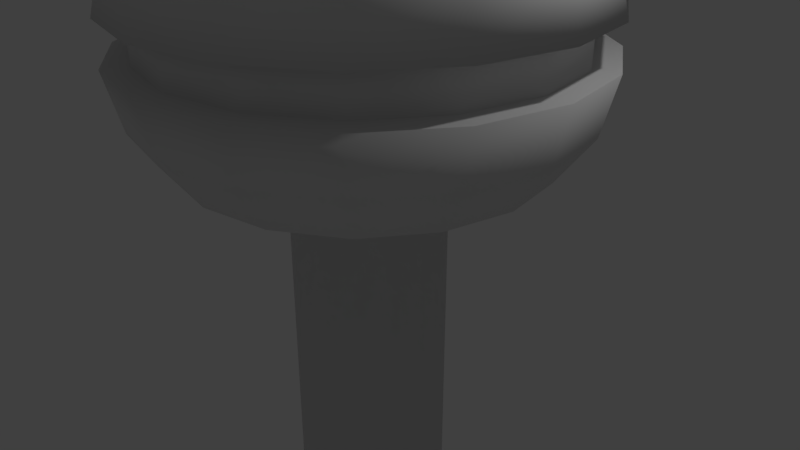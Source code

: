 # Source: RoundBuilding.blend  (saved by Blender 2.79.0; exported with 4.5.12 LTS)
import bpy
from mathutils import Matrix  # noqa: F401  (used for matrix-valued properties, if any)

bpy.ops.wm.read_factory_settings(use_empty=True)
scene = bpy.context.scene
scene.name = 'Scene'

# ---- collections
col_collection_1 = bpy.data.collections.new('Collection 1'); scene.collection.children.link(col_collection_1)

# ---- materials (node trees are filled in below, after node groups)
mat_round = bpy.data.materials.new('Round')
mat_round.alpha_threshold = 0.0
mat_round.use_transparent_shadow = False
mat_round.roughness = 0.5
mat_glowstrip = bpy.data.materials.new('GlowStrip')
mat_glowstrip.alpha_threshold = 0.0
mat_glowstrip.use_transparent_shadow = False
mat_glowstrip.roughness = 0.5
mat_tower = bpy.data.materials.new('Tower')
mat_tower.alpha_threshold = 0.0
mat_tower.use_transparent_shadow = False
mat_tower.roughness = 0.5

# ---- material node trees

# ---- world
world_world = bpy.data.worlds.new('World'); scene.world = world_world
world_world.color = (0.05088, 0.05088, 0.05088)
world_world.use_sun_shadow = False
world_world.sun_shadow_jitter_overblur = 0.0
world_world.cycles.sampling_method = 'MANUAL'

# ---- cameras
cam_camera = bpy.data.cameras.new('Camera')
cam_camera.clip_end = 100.0
cam_camera.lens = 35.0
cam_camera.sensor_width = 32.0
cam_camera.sensor_height = 18.0
cam_camera.ortho_scale = 7.314
cam_camera.dof.focus_distance = 0.0
cam_camera.dof.aperture_fstop = 128.0

# ---- lights
light_lamp = bpy.data.lights.new('Lamp', 'POINT')
light_lamp.transmission_factor = 0.0
light_lamp.cutoff_distance = 30.0
light_lamp.energy = 100.0
light_lamp.shadow_buffer_clip_start = 1.001
light_lamp.shadow_soft_size = 0.1
light_lamp.shadow_maximum_resolution = 0.006
light_lamp.use_absolute_resolution = True

# ---- meshes
me_cylinder = bpy.data.meshes.new('Cylinder')
me_cylinder.from_pydata([(0.0, 1.0, -8.0), (0.0, 1.0, 1.0), (0.3827, 0.9239, -8.0), (0.3827, 0.9239, 1.0), (0.7071, 0.7071, -8.0), (0.7071, 0.7071, 1.0), (0.9239, 0.3827, -8.0), (0.9239, 0.3827, 1.0), (1.0, -4.371e-08, -8.0), (1.0, -4.371e-08, 1.0), (0.9239, -0.3827, -8.0), (0.9239, -0.3827, 1.0), (0.7071, -0.7071, -8.0), (0.7071, -0.7071, 1.0), (0.3827, -0.9239, -8.0), (0.3827, -0.9239, 1.0), (1.51e-07, -1.0, -8.0), (1.51e-07, -1.0, 1.0), (-0.3827, -0.9239, -8.0), (-0.3827, -0.9239, 1.0), (-0.7071, -0.7071, -8.0), (-0.7071, -0.7071, 1.0), (-0.9239, -0.3827, -8.0), (-0.9239, -0.3827, 1.0), (-1.0, 1.192e-08, -8.0), (-1.0, 1.192e-08, 1.0), (-0.9239, 0.3827, -8.0), (-0.9239, 0.3827, 1.0), (-0.7071, 0.7071, -8.0), (-0.7071, 0.7071, 1.0), (-0.3827, 0.9239, -8.0), (-0.3827, 0.9239, 1.0), (2.412, -0.9991, 3.267), (2.412, -0.9991, 2.733), (-2.611, 1.455e-08, 3.267), (-2.611, 1.491e-08, 2.733), (2.611, -1.307e-07, 3.267), (2.611, -1.303e-07, 2.733), (-2.412, -0.9991, 3.267), (-2.412, -0.9991, 2.733), (2.412, 0.9991, 3.267), (2.412, 0.9991, 2.733), (1.846, 1.846, 2.733), (1.846, 1.846, 3.267), (-1.846, -1.846, 3.267), (-1.846, -1.846, 2.733), (-0.9991, -2.412, 2.733), (-0.9991, -2.412, 3.267), (-1.052, -2.541, 4.0), (1.945, 1.945, 4.0), (-2.525e-08, 2.75, 4.0), (-1.945, -1.945, 4.0), (2.541, 1.052, 4.0), (-2.541, -1.052, 4.0), (2.75, -1.371e-07, 4.0), (-2.75, 1.594e-08, 4.0), (2.541, -1.052, 4.0), (-2.541, 1.052, 4.0), (1.945, -1.945, 4.0), (-1.945, 1.945, 4.0), (1.052, -2.541, 4.0), (-1.052, 2.541, 4.0), (3.9e-07, -2.75, 4.0), (1.052, 2.541, 4.0), (-1.945, -1.945, 2.0), (2.541, 1.052, 2.0), (-2.541, -1.052, 2.0), (2.75, -1.356e-07, 2.0), (-2.75, 1.743e-08, 2.0), (2.541, -1.052, 2.0), (-2.541, 1.052, 2.0), (1.945, -1.945, 2.0), (-1.945, 1.945, 2.0), (1.052, -2.541, 2.0), (-1.052, 2.541, 2.0), (3.699e-07, -2.75, 2.0), (1.052, 2.541, 2.0), (-1.052, -2.541, 2.0), (1.945, 1.945, 2.0), (-4.533e-08, 2.75, 2.0), (-1.122, -2.71, 3.267), (-1.122, -2.71, 2.733), (-2.074, -2.074, 2.733), (-2.074, -2.074, 3.267), (2.074, 2.074, 3.267), (2.074, 2.074, 2.733), (2.71, 1.122, 2.733), (2.71, 1.122, 3.267), (-2.71, -1.122, 2.733), (-2.71, -1.122, 3.267), (2.933, -1.446e-07, 2.733), (2.933, -1.45e-07, 3.267), (-2.933, 1.859e-08, 2.733), (-2.933, 1.819e-08, 3.267), (2.71, -1.122, 2.733), (2.71, -1.122, 3.267), (-2.71, 1.122, 2.733), (-2.71, 1.122, 3.267), (2.074, -2.074, 2.733), (2.074, -2.074, 3.267), (-2.074, 2.074, 2.733), (-2.074, 2.074, 3.267), (1.122, -2.71, 2.733), (1.122, -2.71, 3.267), (-1.122, 2.71, 2.733), (-1.122, 2.71, 3.267), (3.931e-07, -2.933, 2.733), (3.984e-07, -2.933, 3.267), (-4.448e-08, 2.933, 3.267), (-4.984e-08, 2.933, 2.733), (1.122, 2.71, 2.733), (1.122, 2.71, 3.267), (-2.412, 0.9991, 2.733), (-2.412, 0.9991, 3.267), (1.846, -1.846, 2.733), (1.846, -1.846, 3.267), (-1.846, 1.846, 2.733), (-1.846, 1.846, 3.267), (0.9991, -2.412, 2.733), (0.9991, -2.412, 3.267), (-0.9991, 2.412, 2.733), (-0.9991, 2.412, 3.267), (3.564e-07, -2.611, 2.733), (3.612e-07, -2.611, 3.267), (-3.304e-08, 2.611, 3.267), (-3.781e-08, 2.611, 2.733), (0.9991, 2.412, 2.733), (0.9991, 2.412, 3.267), (0.881, 2.127, 1.403), (0.5703, 1.377, 1.0), (-8.718e-09, 1.49, 1.0), (-2.888e-08, 2.302, 1.403), (1.628, 1.628, 1.403), (1.054, 1.054, 1.0), (2.127, 0.881, 1.403), (1.377, 0.5703, 1.0), (2.302, -1.135e-07, 1.403), (1.49, -7.062e-08, 1.0), (2.127, -0.881, 1.403), (1.377, -0.5703, 1.0), (1.628, -1.628, 1.403), (1.054, -1.054, 1.0), (0.881, -2.127, 1.403), (0.5703, -1.377, 1.0), (3.187e-07, -2.302, 1.403), (2.163e-07, -1.49, 1.0), (-0.881, -2.127, 1.403), (-0.5703, -1.377, 1.0), (-1.628, -1.628, 1.403), (-1.054, -1.054, 1.0), (-2.127, -0.881, 1.403), (-1.377, -0.5703, 1.0), (-2.302, 1.459e-08, 1.403), (-1.49, 1.229e-08, 1.0), (-2.127, 0.881, 1.403), (-1.377, 0.5703, 1.0), (-1.628, 1.628, 1.403), (-1.054, 1.054, 1.0), (-0.881, 2.127, 1.403), (-0.5703, 1.377, 1.0), (0.5703, 1.377, 5.0), (0.881, 2.127, 4.597), (2.464e-09, 2.302, 4.597), (-1.49e-07, 1.49, 5.0), (1.054, 1.054, 5.0), (1.628, 1.628, 4.597), (1.377, 0.5703, 5.0), (2.127, 0.881, 4.597), (1.49, 2.161e-07, 5.0), (2.302, -1.141e-07, 4.597), (1.377, -0.5703, 5.0), (2.127, -0.881, 4.597), (1.054, -1.054, 5.0), (1.628, -1.628, 4.597), (0.5703, -1.377, 5.0), (0.881, -2.127, 4.597), (1.788e-07, -1.49, 5.0), (3.501e-07, -2.302, 4.597), (-0.5703, -1.377, 5.0), (-0.881, -2.127, 4.597), (-1.054, -1.054, 5.0), (-1.628, -1.628, 4.597), (-1.377, -0.5703, 5.0), (-2.127, -0.881, 4.597), (-1.49, 2.533e-07, 5.0), (-2.302, 1.399e-08, 4.597), (-1.377, 0.5703, 5.0), (-2.127, 0.881, 4.597), (-1.054, 1.054, 5.0), (-1.628, 1.628, 4.597), (-0.5703, 1.377, 5.0), (-0.881, 2.127, 4.597)], [], [(0, 1, 3, 2), (2, 3, 5, 4), (4, 5, 7, 6), (6, 7, 9, 8), (8, 9, 11, 10), (10, 11, 13, 12), (12, 13, 15, 14), (14, 15, 17, 16), (16, 17, 19, 18), (18, 19, 21, 20), (20, 21, 23, 22), (22, 23, 25, 24), (24, 25, 27, 26), (26, 27, 29, 28), (3, 1, 130, 129), (28, 29, 31, 30), (30, 31, 1, 0), (0, 2, 4, 6, 8, 10, 12, 14, 16, 18, 20, 22, 24, 26, 28, 30), (53, 51, 181, 183), (144, 142, 73, 75), (154, 152, 68, 70), (140, 138, 69, 71), (150, 148, 64, 66), (63, 50, 162, 161), (136, 134, 65, 67), (146, 144, 75, 77), (132, 128, 76, 78), (156, 154, 70, 72), (142, 140, 71, 73), (152, 150, 66, 68), (134, 132, 78, 65), (138, 136, 67, 69), (148, 146, 77, 64), (158, 156, 72, 74), (49, 63, 161, 165), (54, 52, 167, 169), (55, 53, 183, 185), (56, 54, 169, 171), (57, 55, 185, 187), (58, 56, 171, 173), (59, 57, 187, 189), (60, 58, 173, 175), (61, 59, 189, 191), (62, 60, 175, 177), (48, 62, 177, 179), (160, 163, 190, 188, 186, 184, 182, 180, 178, 176, 174, 172, 170, 168, 166, 164), (52, 49, 165, 167), (51, 48, 179, 181), (50, 61, 191, 162), (84, 111, 63, 49), (80, 107, 62, 48), (76, 79, 109, 110), (111, 108, 50, 63), (108, 105, 61, 50), (107, 103, 60, 62), (105, 101, 59, 61), (103, 99, 58, 60), (101, 97, 57, 59), (99, 95, 56, 58), (97, 93, 55, 57), (95, 91, 54, 56), (93, 89, 53, 55), (65, 78, 85, 86), (87, 84, 49, 52), (83, 80, 48, 51), (91, 87, 52, 54), (89, 83, 51, 53), (79, 74, 104, 109), (127, 43, 42, 126), (75, 73, 102, 106), (74, 72, 100, 104), (73, 71, 98, 102), (72, 70, 96, 100), (71, 69, 94, 98), (70, 68, 92, 96), (69, 67, 90, 94), (68, 66, 88, 92), (67, 65, 86, 90), (66, 64, 82, 88), (78, 76, 110, 85), (77, 75, 106, 81), (21, 19, 147, 149), (7, 5, 133, 135), (23, 21, 149, 151), (9, 7, 135, 137), (25, 23, 151, 153), (11, 9, 137, 139), (27, 25, 153, 155), (13, 11, 139, 141), (29, 27, 155, 157), (15, 13, 141, 143), (31, 29, 157, 159), (17, 15, 143, 145), (5, 3, 129, 133), (1, 31, 159, 130), (19, 17, 145, 147), (131, 158, 74, 79), (83, 89, 38, 44), (103, 107, 123, 119), (98, 94, 33, 114), (111, 84, 43, 127), (95, 99, 115, 32), (90, 86, 41, 37), (110, 109, 125, 126), (87, 91, 36, 40), (108, 111, 127, 124), (100, 96, 112, 116), (109, 104, 120, 125), (97, 101, 117, 113), (92, 88, 39, 35), (89, 93, 34, 38), (105, 108, 124, 121), (102, 98, 114, 118), (64, 77, 81, 82), (123, 47, 46, 122), (121, 124, 125, 120), (124, 127, 126, 125), (119, 123, 122, 118), (117, 121, 120, 116), (115, 119, 118, 114), (113, 117, 116, 112), (32, 115, 114, 33), (34, 113, 112, 35), (36, 32, 33, 37), (38, 34, 35, 39), (40, 36, 37, 41), (44, 38, 39, 45), (43, 40, 41, 42), (47, 44, 45, 46), (106, 102, 118, 122), (88, 82, 45, 39), (85, 110, 126, 42), (93, 97, 113, 34), (84, 87, 40, 43), (96, 92, 35, 112), (101, 105, 121, 117), (86, 85, 42, 41), (107, 80, 47, 123), (104, 100, 116, 120), (80, 83, 44, 47), (91, 95, 32, 36), (82, 81, 46, 45), (81, 106, 122, 46), (94, 90, 37, 33), (99, 103, 119, 115), (129, 130, 131, 128), (133, 129, 128, 132), (135, 133, 132, 134), (137, 135, 134, 136), (139, 137, 136, 138), (141, 139, 138, 140), (143, 141, 140, 142), (145, 143, 142, 144), (147, 145, 144, 146), (149, 147, 146, 148), (151, 149, 148, 150), (153, 151, 150, 152), (155, 153, 152, 154), (157, 155, 154, 156), (159, 157, 156, 158), (130, 159, 158, 131), (161, 162, 163, 160), (165, 161, 160, 164), (167, 165, 164, 166), (169, 167, 166, 168), (171, 169, 168, 170), (173, 171, 170, 172), (175, 173, 172, 174), (177, 175, 174, 176), (179, 177, 176, 178), (181, 179, 178, 180), (183, 181, 180, 182), (185, 183, 182, 184), (187, 185, 184, 186), (189, 187, 186, 188), (191, 189, 188, 190), (162, 191, 190, 163), (128, 131, 79, 76)])
me_cylinder.polygons.foreach_set('use_smooth', [1, 1, 1, 1, 1, 1, 1, 1, 1, 1, 1, 1, 1, 1, 1, 1, 1, 1, 1, 1, 1, 1, 1, 1, 1, 1, 1, 1, 1, 1, 1, 1, 1, 1, 1, 1, 1, 1, 1, 1, 1, 1, 1, 1, 1, 1, 1, 1, 1, 1, 1, 1, 1, 1, 1, 1, 1, 1, 1, 1, 1, 1, 1, 1, 1, 1, 1, 1, 1, 1, 1, 1, 1, 1, 1, 1, 1, 1, 1, 1, 1, 1, 1, 1, 1, 1, 1, 1, 1, 1, 1, 1, 1, 1, 1, 1, 1, 0, 0, 0, 0, 0, 0, 0, 0, 0, 0, 0, 0, 0, 0, 0, 0, 1, 1, 1, 1, 1, 1, 1, 1, 1, 1, 1, 1, 1, 1, 1, 1, 0, 0, 0, 0, 0, 0, 0, 0, 0, 0, 0, 0, 0, 0, 0, 0, 1, 1, 1, 1, 1, 1, 1, 1, 1, 1, 1, 1, 1, 1, 1, 1, 1, 1, 1, 1, 1, 1, 1, 1, 1, 1, 1, 1, 1, 1, 1, 1, 1])
me_cylinder.polygons.foreach_set('material_index', [2, 2, 2, 2, 2, 2, 2, 2, 2, 2, 2, 2, 2, 2, 0, 2, 2, 2, 0, 0, 0, 0, 0, 0, 0, 0, 0, 0, 0, 0, 0, 0, 0, 0, 0, 0, 0, 0, 0, 0, 0, 0, 0, 0, 0, 0, 0, 0, 0, 0, 0, 0, 0, 0, 0, 0, 0, 0, 0, 0, 0, 0, 0, 0, 0, 0, 0, 0, 1, 0, 0, 0, 0, 0, 0, 0, 0, 0, 0, 0, 0, 0, 0, 0, 0, 0, 0, 0, 0, 0, 0, 0, 0, 0, 0, 0, 0, 0, 0, 0, 0, 0, 0, 0, 0, 0, 0, 0, 0, 0, 0, 0, 0, 0, 1, 1, 1, 1, 1, 1, 1, 1, 1, 1, 1, 1, 1, 1, 1, 0, 0, 0, 0, 0, 0, 0, 0, 0, 0, 0, 0, 0, 0, 0, 0, 0, 0, 0, 0, 0, 0, 0, 0, 0, 0, 0, 0, 0, 0, 0, 0, 0, 0, 0, 0, 0, 0, 0, 0, 0, 0, 0, 0, 0, 0, 0, 0, 0])
_uv = me_cylinder.uv_layers.new(name='UVMap')
_uv.uv.foreach_set('vector', [0.5, 0.2794, 0.5, 1.0, 0.5957, 1.0, 0.5957, 0.2794, 0.5957, 0.2794, 0.5957, 1.0, 0.6768, 1.0, 0.6768, 0.2794, 0.6768, 0.2794, 0.6768, 1.0, 0.5957, 1.0, 0.5957, 0.2794, 0.5957, 0.2794, 0.5957, 1.0, 0.5, 1.0, 0.5, 0.2794, 0.5, 0.2794, 0.5, 1.0, 0.4043, 1.0, 0.4043, 0.2794, 0.4043, 0.2794, 0.4043, 1.0, 0.3232, 1.0, 0.3232, 0.2794, 0.6768, 0.2794, 0.6768, 1.0, 0.5957, 1.0, 0.5957, 0.2794, 0.5957, 0.2794, 0.5957, 1.0, 0.5, 1.0, 0.5, 0.2794, 0.5, 0.2794, 0.5, 1.0, 0.4043, 1.0, 0.4043, 0.2794, 0.4043, 0.2794, 0.4043, 1.0, 0.3232, 1.0, 0.3232, 0.2794, 0.3232, 0.2794, 0.3232, 1.0, 0.4043, 1.0, 0.4043, 0.2794, 0.4043, 0.2794, 0.4043, 1.0, 0.5, 1.0, 0.5, 0.2794, 0.5, 0.2794, 0.5, 1.0, 0.5957, 1.0, 0.5957, 0.2794, 0.5957, 0.2794, 0.5957, 1.0, 0.6768, 1.0, 0.6768, 0.2794, 0.5957, 0.3534, 0.5, 0.3595, 0.5, 0.3987, 0.6426, 0.3897, 0.3232, 0.2794, 0.3232, 1.0, 0.4043, 1.0, 0.4043, 0.2794, 0.4043, 0.2794, 0.4043, 1.0, 0.5, 1.0, 0.5, 0.2794, 0.5, 0.1994, 0.5957, 0.1933, 0.6768, 0.1759, 0.731, 0.1499, 0.75, 0.1193, 0.731, 0.08867, 0.6768, 0.0627, 0.5957, 0.04534, 0.5, 0.03925, 0.4043, 0.04534, 0.3232, 0.0627, 0.269, 0.08867, 0.25, 0.1193, 0.269, 0.1499, 0.3232, 0.1759, 0.4043, 0.1933, 0.7369, 0.2794, 0.5139, 0.2794, 0.593, 0.3273, 0.7798, 0.3273, 0.5, 0.2316, 0.7202, 0.2316, 0.7631, 0.2794, 0.5, 0.2794, 0.7202, 0.2316, 0.5, 0.2316, 0.5, 0.2794, 0.7631, 0.2794, 0.593, 0.2316, 0.7798, 0.2316, 0.7369, 0.2794, 0.5139, 0.2794, 0.2798, 0.2316, 0.09305, 0.2316, 0.01386, 0.2794, 0.2369, 0.2794, 0.2631, 0.2794, 0.0, 0.2794, 0.0, 0.3273, 0.2202, 0.3273, 0.5, 0.2316, 0.7202, 0.2316, 0.7631, 0.2794, 0.5, 0.2794, 0.2798, 0.2316, 0.5, 0.2316, 0.5, 0.2794, 0.2369, 0.2794, 0.407, 0.2316, 0.2202, 0.2316, 0.2631, 0.2794, 0.4861, 0.2794, 0.407, 0.2316, 0.2202, 0.2316, 0.2631, 0.2794, 0.4861, 0.2794, 0.7202, 0.2316, 0.907, 0.2316, 0.9861, 0.2794, 0.7631, 0.2794, 0.5, 0.2316, 0.2798, 0.2316, 0.2369, 0.2794, 0.5, 0.2794, 0.7202, 0.2316, 0.907, 0.2316, 0.9861, 0.2794, 0.7631, 0.2794, 0.2798, 0.2316, 0.5, 0.2316, 0.5, 0.2794, 0.2369, 0.2794, 0.593, 0.2316, 0.7798, 0.2316, 0.7369, 0.2794, 0.5139, 0.2794, 0.2798, 0.2316, 0.09305, 0.2316, 0.01386, 0.2794, 0.2369, 0.2794, 0.4861, 0.2794, 0.2631, 0.2794, 0.2202, 0.3273, 0.407, 0.3273, 0.5, 0.2794, 0.7631, 0.2794, 0.7202, 0.3273, 0.5, 0.3273, 0.5, 0.2794, 0.2369, 0.2794, 0.2798, 0.3273, 0.5, 0.3273, 0.7369, 0.2794, 1.0, 0.2794, 1.0, 0.3273, 0.7798, 0.3273, 0.2631, 0.2794, 0.0, 0.2794, 0.0, 0.3273, 0.2202, 0.3273, 0.5139, 0.2794, 0.7369, 0.2794, 0.7798, 0.3273, 0.593, 0.3273, 0.4861, 0.2794, 0.2631, 0.2794, 0.2202, 0.3273, 0.407, 0.3273, 0.2631, 0.2794, 0.4861, 0.2794, 0.407, 0.3273, 0.2202, 0.3273, 0.7369, 0.2794, 0.5139, 0.2794, 0.593, 0.3273, 0.7798, 0.3273, 0.5, 0.2794, 0.7631, 0.2794, 0.7202, 0.3273, 0.5, 0.3273, 0.7369, 0.2794, 1.0, 0.2794, 1.0, 0.3273, 0.7798, 0.3273, 0.6426, 0.2295, 0.5, 0.2386, 0.3574, 0.2295, 0.2366, 0.2037, 0.1558, 0.165, 0.1274, 0.1193, 0.1558, 0.07365, 0.2366, 0.03495, 0.3574, 0.009082, 0.5, 0.0, 0.6426, 0.009082, 0.7634, 0.03495, 0.8442, 0.07365, 0.8726, 0.1193, 0.8442, 0.165, 0.7634, 0.2037, 0.2631, 0.2794, 0.4861, 0.2794, 0.407, 0.3273, 0.2202, 0.3273, 0.5139, 0.2794, 0.7369, 0.2794, 0.7798, 0.3273, 0.593, 0.3273, 0.5, 0.2794, 0.2369, 0.2794, 0.2798, 0.3273, 0.5, 0.3273, 0.5185, 0.2208, 0.2806, 0.2208, 0.2631, 0.2794, 0.4861, 0.2794, 0.7194, 0.2208, 1.0, 0.2208, 1.0, 0.2794, 0.7369, 0.2794, 0.2631, 0.2794, 0.0, 0.2794, 0.0, 0.3381, 0.2806, 0.3381, 0.2806, 0.2208, 0.0, 0.2208, 0.0, 0.2794, 0.2631, 0.2794, 0.5, 0.2208, 0.2194, 0.2208, 0.2369, 0.2794, 0.5, 0.2794, 0.5, 0.2208, 0.7806, 0.2208, 0.7631, 0.2794, 0.5, 0.2794, 0.7194, 0.2208, 0.4815, 0.2208, 0.5139, 0.2794, 0.7369, 0.2794, 0.2806, 0.2208, 0.5185, 0.2208, 0.4861, 0.2794, 0.2631, 0.2794, 0.5185, 0.2208, 0.2806, 0.2208, 0.2631, 0.2794, 0.4861, 0.2794, 0.4815, 0.2208, 0.7194, 0.2208, 0.7369, 0.2794, 0.5139, 0.2794, 0.2806, 0.2208, 0.0, 0.2208, 0.0, 0.2794, 0.2631, 0.2794, 0.7194, 0.2208, 1.0, 0.2208, 1.0, 0.2794, 0.7369, 0.2794, 0.5, 0.2208, 0.2194, 0.2208, 0.2369, 0.2794, 0.5, 0.2794, 0.2631, 0.2794, 0.4861, 0.2794, 0.5185, 0.3381, 0.2806, 0.3381, 0.2806, 0.2208, 0.5185, 0.2208, 0.4861, 0.2794, 0.2631, 0.2794, 0.4815, 0.2208, 0.7194, 0.2208, 0.7369, 0.2794, 0.5139, 0.2794, 0.5, 0.2208, 0.7806, 0.2208, 0.7631, 0.2794, 0.5, 0.2794, 0.7194, 0.2208, 0.4815, 0.2208, 0.5139, 0.2794, 0.7369, 0.2794, 0.5, 0.2794, 0.2369, 0.2794, 0.2194, 0.3381, 0.5, 0.3381, 0.7498, 0.2208, 0.9615, 0.2208, 0.9615, 0.178, 0.7498, 0.178, 0.5, 0.2794, 0.7631, 0.2794, 0.7806, 0.3381, 0.5, 0.3381, 0.7369, 0.2794, 0.5139, 0.2794, 0.4815, 0.3381, 0.7194, 0.3381, 0.2631, 0.2794, 0.4861, 0.2794, 0.5185, 0.3381, 0.2806, 0.3381, 0.4861, 0.2794, 0.2631, 0.2794, 0.2806, 0.3381, 0.5185, 0.3381, 0.5139, 0.2794, 0.7369, 0.2794, 0.7194, 0.3381, 0.4815, 0.3381, 0.2631, 0.2794, 0.0, 0.2794, 0.0, 0.3381, 0.2806, 0.3381, 0.7369, 0.2794, 1.0, 0.2794, 1.0, 0.3381, 0.7194, 0.3381, 0.5, 0.2794, 0.2369, 0.2794, 0.2194, 0.3381, 0.5, 0.3381, 0.5, 0.2794, 0.7631, 0.2794, 0.7806, 0.3381, 0.5, 0.3381, 0.7369, 0.2794, 0.5139, 0.2794, 0.4815, 0.3381, 0.7194, 0.3381, 0.4861, 0.2794, 0.2631, 0.2794, 0.2806, 0.3381, 0.5185, 0.3381, 0.7369, 0.2794, 1.0, 0.2794, 1.0, 0.3381, 0.7194, 0.3381, 0.3232, 0.2228, 0.4043, 0.2055, 0.3574, 0.1692, 0.2366, 0.1951, 0.731, 0.3101, 0.6768, 0.336, 0.7634, 0.3638, 0.8442, 0.3251, 0.269, 0.2488, 0.3232, 0.2228, 0.2366, 0.1951, 0.1558, 0.2338, 0.25, 0.2794, 0.231, 0.3101, 0.3442, 0.3251, 0.3726, 0.2794, 0.25, 0.2794, 0.269, 0.2488, 0.1558, 0.2338, 0.1274, 0.2794, 0.731, 0.2488, 0.75, 0.2794, 0.8726, 0.2794, 0.8442, 0.2338, 0.269, 0.3101, 0.25, 0.2794, 0.1274, 0.2794, 0.1558, 0.3251, 0.6768, 0.2228, 0.731, 0.2488, 0.8442, 0.2338, 0.7634, 0.1951, 0.3232, 0.336, 0.269, 0.3101, 0.1558, 0.3251, 0.2366, 0.3638, 0.5957, 0.2055, 0.6768, 0.2228, 0.7634, 0.1951, 0.6426, 0.1692, 0.4043, 0.3534, 0.3232, 0.336, 0.2366, 0.3638, 0.3574, 0.3897, 0.5, 0.1994, 0.5957, 0.2055, 0.6426, 0.1692, 0.5, 0.1601, 0.6768, 0.336, 0.5957, 0.3534, 0.6426, 0.3897, 0.7634, 0.3638, 0.5, 0.1994, 0.4043, 0.1933, 0.3574, 0.2295, 0.5, 0.2386, 0.4043, 0.2055, 0.5, 0.1994, 0.5, 0.1601, 0.3574, 0.1692, 0.5, 0.2316, 0.2798, 0.2316, 0.2369, 0.2794, 0.5, 0.2794, 0.4815, 0.2735, 0.3225, 0.3497, 0.397, 0.3596, 0.5385, 0.2918, 0.2806, 0.2226, 8.941e-08, 0.2047, 8.941e-08, 0.2305, 0.2498, 0.2464, 0.5185, 0.2735, 0.6775, 0.3497, 0.603, 0.3596, 0.4615, 0.2918, 0.2806, 0.3363, 0.5185, 0.2854, 0.4615, 0.2671, 0.2498, 0.3124, 0.6775, 0.3497, 0.5185, 0.2735, 0.4615, 0.2918, 0.603, 0.3596, 0.7333, 0.2794, 0.6775, 0.3693, 0.603, 0.3594, 0.6527, 0.2794, 0.2806, 0.3363, 0.0, 0.3541, 0.0, 0.3283, 0.2498, 0.3124, 0.6775, 0.2092, 0.7333, 0.1193, 0.6527, 0.1193, 0.603, 0.1993, 0.5, 0.3541, 0.7806, 0.3363, 0.7498, 0.3124, 0.5, 0.3283, 0.4815, 0.2854, 0.3225, 0.2092, 0.397, 0.1993, 0.5385, 0.2671, 0.5, 0.3541, 0.2194, 0.3363, 0.2502, 0.3124, 0.5, 0.3283, 0.3225, 0.2092, 0.4815, 0.2854, 0.5385, 0.2671, 0.397, 0.1993, 0.2667, 0.2794, 0.3225, 0.1896, 0.397, 0.1994, 0.3473, 0.2794, 0.3225, 0.3497, 0.2667, 0.4396, 0.3473, 0.4396, 0.397, 0.3596, 0.7194, 0.3363, 1.0, 0.3541, 1.0, 0.3283, 0.7502, 0.3124, 0.2806, 0.2226, 0.5185, 0.2735, 0.4615, 0.2918, 0.2498, 0.2464, 0.5139, 0.2794, 0.7369, 0.2794, 0.7194, 0.3381, 0.4815, 0.3381, 0.5, 0.2208, 0.2502, 0.2208, 0.2502, 0.178, 0.5, 0.178, 0.2502, 0.2208, 0.5, 0.2208, 0.5, 0.178, 0.2502, 0.178, 0.5, 0.2208, 0.7498, 0.2208, 0.7498, 0.178, 0.5, 0.178, 0.7498, 0.2208, 0.5, 0.2208, 0.5, 0.178, 0.7498, 0.178, 0.5385, 0.2208, 0.7502, 0.2208, 0.7502, 0.178, 0.5385, 0.178, 0.4615, 0.2208, 0.2498, 0.2208, 0.2498, 0.178, 0.4615, 0.178, 0.7498, 0.2208, 0.9615, 0.2208, 0.9615, 0.178, 0.7498, 0.178, 0.2502, 0.2208, 0.03847, 0.2208, 0.03847, 0.178, 0.2502, 0.178, 0.5, 0.2208, 0.7498, 0.2208, 0.7498, 0.178, 0.5, 0.178, 0.5, 0.2208, 0.2502, 0.2208, 0.2502, 0.178, 0.5, 0.178, 0.2502, 0.2208, 0.5, 0.2208, 0.5, 0.178, 0.2502, 0.178, 0.7498, 0.2208, 0.5, 0.2208, 0.5, 0.178, 0.7498, 0.178, 0.5385, 0.2208, 0.7502, 0.2208, 0.7502, 0.178, 0.5385, 0.178, 0.4615, 0.2208, 0.2498, 0.2208, 0.2498, 0.178, 0.4615, 0.178, 0.2502, 0.2208, 0.03847, 0.2208, 0.03847, 0.178, 0.2502, 0.178, 0.5, 0.2047, 0.7806, 0.2226, 0.7498, 0.2464, 0.5, 0.2305, 0.3225, 0.3497, 0.4815, 0.2735, 0.5385, 0.2918, 0.397, 0.3596, 0.5185, 0.2854, 0.2806, 0.3363, 0.2498, 0.3124, 0.4615, 0.2671, 0.2667, 0.2794, 0.3225, 0.3693, 0.397, 0.3594, 0.3473, 0.2794, 0.5185, 0.2854, 0.6775, 0.2092, 0.603, 0.1993, 0.4615, 0.2671, 0.3225, 0.2092, 0.2667, 0.1193, 0.3473, 0.1193, 0.397, 0.1993, 0.4815, 0.2854, 0.7194, 0.3363, 0.7502, 0.3124, 0.5385, 0.2671, 0.6775, 0.2092, 0.5185, 0.2854, 0.4615, 0.2671, 0.603, 0.1993, 0.5, 0.2047, 0.2194, 0.2226, 0.2502, 0.2464, 0.5, 0.2305, 0.7194, 0.3363, 0.4815, 0.2854, 0.5385, 0.2671, 0.7502, 0.3124, 0.7194, 0.2226, 0.4815, 0.2735, 0.5385, 0.2918, 0.7502, 0.2464, 0.7333, 0.2794, 0.6775, 0.1896, 0.603, 0.1994, 0.6527, 0.2794, 0.4815, 0.2735, 0.7194, 0.2226, 0.7502, 0.2464, 0.5385, 0.2918, 0.7194, 0.2226, 1.0, 0.2047, 1.0, 0.2305, 0.7502, 0.2464, 0.6775, 0.3497, 0.7333, 0.4396, 0.6527, 0.4396, 0.603, 0.3596, 0.5185, 0.2735, 0.2806, 0.2226, 0.2498, 0.2464, 0.4615, 0.2918, 0.6426, 0.2295, 0.5, 0.2386, 0.5, 0.3036, 0.7202, 0.2896, 0.2634, 0.2037, 0.1426, 0.2295, 0.2202, 0.2896, 0.407, 0.2496, 0.3442, 0.3251, 0.2634, 0.3638, 0.407, 0.4098, 0.5317, 0.35, 0.3726, 0.2794, 0.3442, 0.3251, 0.5317, 0.35, 0.5755, 0.2794, 0.3442, 0.2338, 0.3726, 0.2794, 0.5755, 0.2794, 0.5317, 0.2089, 0.2634, 0.3552, 0.3442, 0.3939, 0.5317, 0.369, 0.407, 0.3092, 0.6426, 0.3293, 0.7634, 0.3552, 0.907, 0.3092, 0.7202, 0.2693, 0.5, 0.3203, 0.6426, 0.3293, 0.7202, 0.2693, 0.5, 0.2553, 0.3574, 0.3293, 0.5, 0.3203, 0.5, 0.2553, 0.2798, 0.2693, 0.7366, 0.3552, 0.8574, 0.3293, 0.7798, 0.2693, 0.593, 0.3092, 0.6558, 0.2338, 0.7366, 0.1951, 0.593, 0.1491, 0.4683, 0.2089, 0.6274, 0.2794, 0.6558, 0.2338, 0.4683, 0.2089, 0.4245, 0.2794, 0.6558, 0.3251, 0.6274, 0.2794, 0.4245, 0.2794, 0.4683, 0.35, 0.7366, 0.2037, 0.6558, 0.165, 0.4683, 0.1898, 0.593, 0.2496, 0.3574, 0.2295, 0.2366, 0.2037, 0.09305, 0.2496, 0.2798, 0.2896, 0.5, 0.2386, 0.3574, 0.2295, 0.2798, 0.2896, 0.5, 0.3036, 0.7202, 0.2896, 0.5, 0.3036, 0.5, 0.2386, 0.6426, 0.2295, 0.407, 0.2496, 0.2202, 0.2896, 0.1426, 0.2295, 0.2634, 0.2037, 0.5317, 0.35, 0.407, 0.4098, 0.2634, 0.3638, 0.3442, 0.3251, 0.5755, 0.2794, 0.5317, 0.35, 0.3442, 0.3251, 0.3726, 0.2794, 0.5317, 0.2089, 0.5755, 0.2794, 0.3726, 0.2794, 0.3442, 0.2338, 0.407, 0.3092, 0.5317, 0.369, 0.3442, 0.3939, 0.2634, 0.3552, 0.7202, 0.2693, 0.907, 0.3092, 0.7634, 0.3552, 0.6426, 0.3293, 0.5, 0.2553, 0.7202, 0.2693, 0.6426, 0.3293, 0.5, 0.3203, 0.2798, 0.2693, 0.5, 0.2553, 0.5, 0.3203, 0.3574, 0.3293, 0.593, 0.3092, 0.7798, 0.2693, 0.8574, 0.3293, 0.7366, 0.3552, 0.4683, 0.2089, 0.593, 0.1491, 0.7366, 0.1951, 0.6558, 0.2338, 0.4245, 0.2794, 0.4683, 0.2089, 0.6558, 0.2338, 0.6274, 0.2794, 0.4683, 0.35, 0.4245, 0.2794, 0.6274, 0.2794, 0.6558, 0.3251, 0.593, 0.2496, 0.4683, 0.1898, 0.6558, 0.165, 0.7366, 0.2037, 0.2798, 0.2896, 0.09305, 0.2496, 0.2366, 0.2037, 0.3574, 0.2295, 0.5, 0.3036, 0.2798, 0.2896, 0.3574, 0.2295, 0.5, 0.2386, 0.7202, 0.2316, 0.5, 0.2316, 0.5, 0.2794, 0.7631, 0.2794])
me_cylinder.materials.append(mat_round)
me_cylinder.materials.append(mat_glowstrip)
me_cylinder.materials.append(mat_tower)
me_cylinder.use_remesh_preserve_volume = False
me_cylinder.use_remesh_preserve_attributes = False
me_cylinder.use_mirror_vertex_groups = False
me_cylinder.update()

# ---- objects
ob_cylinder = bpy.data.objects.new('Cylinder', me_cylinder)
ob_lamp = bpy.data.objects.new('Lamp', light_lamp)
ob_camera = bpy.data.objects.new('Camera', cam_camera)

# ---- transforms, parenting, visibility, modifiers, constraints
ob_cylinder.location = (0.0, 0.0, 0.0)
ob_cylinder.lineart.crease_threshold = 0.0
ob_lamp.location = (4.076, 1.005, 5.904)
ob_lamp.rotation_euler = (0.6503, 0.05522, 1.866)
ob_lamp.lock_rotations_4d = False
ob_lamp.empty_display_type = 'ARROWS'
ob_lamp.color = (0.0, 0.0, 0.0, 0.0)
ob_lamp.lineart.crease_threshold = 0.0
ob_camera.location = (7.481, -6.508, 5.344)
ob_camera.rotation_euler = (1.109, 0.0, 0.8149)
ob_camera.lock_rotations_4d = False
ob_camera.empty_display_type = 'ARROWS'
ob_camera.color = (0.0, 0.0, 0.0, 0.0)
ob_camera.display_type = 'WIRE'
ob_camera.lineart.crease_threshold = 0.0

# ---- collection membership
col_collection_1.objects.link(ob_cylinder)
col_collection_1.objects.link(ob_lamp)
col_collection_1.objects.link(ob_camera)

# ---- scene / render settings (as saved in the file)
scene.camera = ob_camera
scene.frame_start = 1; scene.frame_end = 250; scene.frame_set(1)
scene.render.engine = 'BLENDER_EEVEE_NEXT'
scene.render.resolution_percentage = 50
scene.render.dither_intensity = 0.0
scene.cycles.use_denoising = False
scene.cycles.samples = 128
scene.cycles.sampling_pattern = 'TABULATED_SOBOL'
scene.cycles.use_adaptive_sampling = False
scene.cycles.use_light_tree = False
scene.cycles.blur_glossy = 0.0
scene.cycles.sample_clamp_indirect = 0.0
scene.view_settings.view_transform = 'Standard'
bpy.context.view_layer.update()
